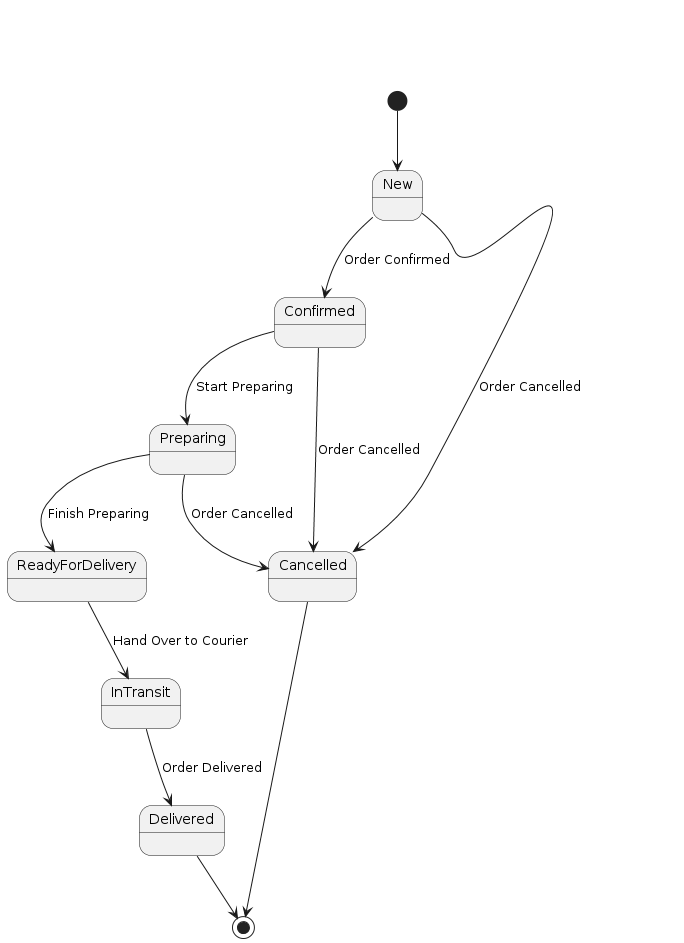

The diagram above was rendered by PlantUML. Its source (embedded in the PNG):
@startuml
[*] --> New
New --> Confirmed : Order Confirmed
Confirmed --> Preparing : Start Preparing
Preparing --> ReadyForDelivery : Finish Preparing
ReadyForDelivery --> InTransit : Hand Over to Courier
InTransit --> Delivered : Order Delivered
New --> Cancelled : Order Cancelled
Confirmed --> Cancelled : Order Cancelled
Preparing --> Cancelled : Order Cancelled
Delivered --> [*]
Cancelled --> [*]
@enduml